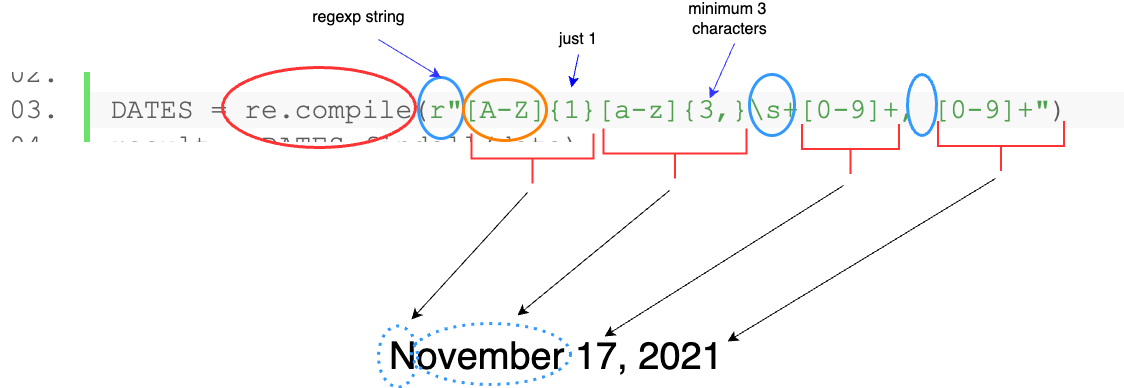

The diagram above was exported from draw.io. Its source (the exported page's mxGraphModel, read from the mxfile embedded in the PNG):
<mxGraphModel dx="1514" dy="1242" grid="0" gridSize="10" guides="1" tooltips="1" connect="1" arrows="1" fold="1" page="0" pageScale="1" pageWidth="850" pageHeight="1100" math="0" shadow="0">
  <root>
    <mxCell id="0" />
    <mxCell id="1" parent="0" />
    <mxCell id="izmZIxoykNqFLqpH7VWU-1" value="" style="shape=image;verticalLabelPosition=bottom;labelBackgroundColor=default;verticalAlign=top;aspect=fixed;imageAspect=0;image=data:image/png,(base64 omitted: 24004 chars);" vertex="1" parent="1">
      <mxGeometry x="-296" y="-92" width="1124" height="70" as="geometry" />
    </mxCell>
    <mxCell id="izmZIxoykNqFLqpH7VWU-2" value="" style="ellipse;whiteSpace=wrap;html=1;fontSize=16;fillColor=none;strokeColor=#FF3333;strokeWidth=3;" vertex="1" parent="1">
      <mxGeometry x="-74" y="-97" width="193" height="80" as="geometry" />
    </mxCell>
    <mxCell id="izmZIxoykNqFLqpH7VWU-3" style="edgeStyle=none;curved=1;rounded=0;orthogonalLoop=1;jettySize=auto;html=1;exitX=1;exitY=0.5;exitDx=0;exitDy=0;fontSize=12;startSize=8;endSize=8;" edge="1" parent="1" source="izmZIxoykNqFLqpH7VWU-2" target="izmZIxoykNqFLqpH7VWU-2">
      <mxGeometry relative="1" as="geometry" />
    </mxCell>
    <mxCell id="izmZIxoykNqFLqpH7VWU-4" value="" style="ellipse;whiteSpace=wrap;html=1;fontSize=16;fillColor=none;strokeColor=#3399FF;strokeWidth=3;" vertex="1" parent="1">
      <mxGeometry x="122" y="-87" width="45" height="61" as="geometry" />
    </mxCell>
    <mxCell id="izmZIxoykNqFLqpH7VWU-5" value="" style="ellipse;whiteSpace=wrap;html=1;fontSize=16;fillColor=none;strokeColor=#FF8000;strokeWidth=3;" vertex="1" parent="1">
      <mxGeometry x="167" y="-85" width="83" height="61" as="geometry" />
    </mxCell>
    <mxCell id="izmZIxoykNqFLqpH7VWU-6" value="just 1" style="text;html=1;strokeColor=none;fillColor=none;align=center;verticalAlign=middle;whiteSpace=wrap;rounded=0;fontSize=16;fontFamily=Helvetica;fontColor=default;" vertex="1" parent="1">
      <mxGeometry x="252" y="-140" width="60" height="30" as="geometry" />
    </mxCell>
    <mxCell id="izmZIxoykNqFLqpH7VWU-7" value="" style="endArrow=classic;html=1;rounded=0;fontFamily=Helvetica;fontSize=16;fontColor=default;startSize=8;endSize=8;curved=1;exitX=0.5;exitY=1;exitDx=0;exitDy=0;strokeColor=#0000FF;" edge="1" parent="1" source="izmZIxoykNqFLqpH7VWU-6">
      <mxGeometry width="50" height="50" relative="1" as="geometry">
        <mxPoint x="175" y="225" as="sourcePoint" />
        <mxPoint x="275" y="-77" as="targetPoint" />
      </mxGeometry>
    </mxCell>
    <mxCell id="izmZIxoykNqFLqpH7VWU-8" value="minimum 3&amp;nbsp; characters" style="text;html=1;strokeColor=none;fillColor=none;align=center;verticalAlign=middle;whiteSpace=wrap;rounded=0;fontSize=16;fontFamily=Helvetica;fontColor=default;" vertex="1" parent="1">
      <mxGeometry x="383" y="-160" width="101" height="30" as="geometry" />
    </mxCell>
    <mxCell id="izmZIxoykNqFLqpH7VWU-9" value="" style="endArrow=classic;html=1;rounded=0;fontFamily=Helvetica;fontSize=16;fontColor=default;startSize=8;endSize=8;curved=1;entryX=0.631;entryY=0.371;entryDx=0;entryDy=0;entryPerimeter=0;strokeColor=#3333FF;" edge="1" parent="1" target="izmZIxoykNqFLqpH7VWU-1">
      <mxGeometry width="50" height="50" relative="1" as="geometry">
        <mxPoint x="438" y="-121" as="sourcePoint" />
        <mxPoint x="285" y="-67" as="targetPoint" />
      </mxGeometry>
    </mxCell>
    <mxCell id="izmZIxoykNqFLqpH7VWU-14" style="edgeStyle=none;curved=1;rounded=0;orthogonalLoop=1;jettySize=auto;html=1;fontFamily=Helvetica;fontSize=16;fontColor=default;startSize=8;endSize=8;" edge="1" parent="1">
      <mxGeometry relative="1" as="geometry">
        <mxPoint x="115" y="155" as="targetPoint" />
        <mxPoint x="231" y="28" as="sourcePoint" />
      </mxGeometry>
    </mxCell>
    <mxCell id="izmZIxoykNqFLqpH7VWU-10" value="" style="strokeWidth=2;html=1;shape=mxgraph.flowchart.annotation_2;align=left;labelPosition=right;pointerEvents=1;strokeColor=#FF3333;verticalAlign=middle;fontFamily=Helvetica;fontSize=16;fontColor=default;fillColor=none;rotation=-90;" vertex="1" parent="1">
      <mxGeometry x="211" y="-67" width="50" height="122" as="geometry" />
    </mxCell>
    <mxCell id="izmZIxoykNqFLqpH7VWU-11" value="regexp string" style="text;html=1;strokeColor=none;fillColor=none;align=center;verticalAlign=middle;whiteSpace=wrap;rounded=0;fontSize=16;fontFamily=Helvetica;fontColor=default;" vertex="1" parent="1">
      <mxGeometry x="3" y="-162" width="119" height="30" as="geometry" />
    </mxCell>
    <mxCell id="izmZIxoykNqFLqpH7VWU-12" value="" style="endArrow=classic;html=1;rounded=0;fontFamily=Helvetica;fontSize=16;fontColor=default;startSize=8;endSize=8;curved=1;entryX=0.5;entryY=0;entryDx=0;entryDy=0;strokeColor=#3333FF;" edge="1" parent="1" target="izmZIxoykNqFLqpH7VWU-4">
      <mxGeometry width="50" height="50" relative="1" as="geometry">
        <mxPoint x="82" y="-125" as="sourcePoint" />
        <mxPoint x="285" y="-67" as="targetPoint" />
      </mxGeometry>
    </mxCell>
    <mxCell id="izmZIxoykNqFLqpH7VWU-13" value="&lt;font style=&quot;font-size: 38px;&quot;&gt;November 17, 2021&lt;/font&gt;" style="text;html=1;strokeColor=none;fillColor=none;align=center;verticalAlign=middle;whiteSpace=wrap;rounded=0;fontSize=16;fontFamily=Helvetica;fontColor=default;" vertex="1" parent="1">
      <mxGeometry x="34" y="177" width="452" height="30" as="geometry" />
    </mxCell>
    <mxCell id="izmZIxoykNqFLqpH7VWU-15" value="" style="ellipse;whiteSpace=wrap;html=1;fontSize=16;fillColor=none;strokeColor=#3399FF;strokeWidth=3;dashed=1;dashPattern=1 2;" vertex="1" parent="1">
      <mxGeometry x="82" y="161.5" width="39" height="61" as="geometry" />
    </mxCell>
    <mxCell id="izmZIxoykNqFLqpH7VWU-16" value="" style="ellipse;whiteSpace=wrap;html=1;fontSize=16;fillColor=none;strokeColor=#3399FF;strokeWidth=3;dashed=1;dashPattern=1 2;" vertex="1" parent="1">
      <mxGeometry x="115" y="159" width="159" height="61" as="geometry" />
    </mxCell>
    <mxCell id="izmZIxoykNqFLqpH7VWU-18" style="edgeStyle=none;curved=1;rounded=0;orthogonalLoop=1;jettySize=auto;html=1;fontFamily=Helvetica;fontSize=16;fontColor=default;startSize=8;endSize=8;" edge="1" parent="1">
      <mxGeometry relative="1" as="geometry">
        <mxPoint x="221" y="151" as="targetPoint" />
        <mxPoint x="373" y="26" as="sourcePoint" />
      </mxGeometry>
    </mxCell>
    <mxCell id="izmZIxoykNqFLqpH7VWU-17" value="" style="strokeWidth=2;html=1;shape=mxgraph.flowchart.annotation_2;align=left;labelPosition=right;pointerEvents=1;strokeColor=#FF3333;verticalAlign=middle;fontFamily=Helvetica;fontSize=16;fontColor=default;fillColor=none;rotation=-90;" vertex="1" parent="1">
      <mxGeometry x="353.5" y="-82.5" width="50" height="143" as="geometry" />
    </mxCell>
    <mxCell id="izmZIxoykNqFLqpH7VWU-19" value="" style="ellipse;whiteSpace=wrap;html=1;fontSize=16;fillColor=none;strokeColor=#3399FF;strokeWidth=3;" vertex="1" parent="1">
      <mxGeometry x="453" y="-90" width="45" height="61" as="geometry" />
    </mxCell>
    <mxCell id="izmZIxoykNqFLqpH7VWU-20" value="" style="ellipse;whiteSpace=wrap;html=1;fontSize=16;fillColor=none;strokeColor=#3399FF;strokeWidth=3;" vertex="1" parent="1">
      <mxGeometry x="611" y="-90" width="29" height="61" as="geometry" />
    </mxCell>
    <mxCell id="izmZIxoykNqFLqpH7VWU-21" value="" style="strokeWidth=2;html=1;shape=mxgraph.flowchart.annotation_2;align=left;labelPosition=right;pointerEvents=1;strokeColor=#FF3333;verticalAlign=middle;fontFamily=Helvetica;fontSize=16;fontColor=default;fillColor=none;rotation=-90;" vertex="1" parent="1">
      <mxGeometry x="529" y="-64" width="50" height="97" as="geometry" />
    </mxCell>
    <mxCell id="izmZIxoykNqFLqpH7VWU-22" style="edgeStyle=none;curved=1;rounded=0;orthogonalLoop=1;jettySize=auto;html=1;entryX=0.606;entryY=-0.167;entryDx=0;entryDy=0;entryPerimeter=0;fontFamily=Helvetica;fontSize=16;fontColor=default;startSize=8;endSize=8;" edge="1" parent="1" target="izmZIxoykNqFLqpH7VWU-13">
      <mxGeometry relative="1" as="geometry">
        <mxPoint x="547" y="21" as="sourcePoint" />
      </mxGeometry>
    </mxCell>
    <mxCell id="izmZIxoykNqFLqpH7VWU-24" style="edgeStyle=none;curved=1;rounded=0;orthogonalLoop=1;jettySize=auto;html=1;fontFamily=Helvetica;fontSize=16;fontColor=default;startSize=8;endSize=8;" edge="1" parent="1">
      <mxGeometry relative="1" as="geometry">
        <mxPoint x="699" y="14" as="sourcePoint" />
        <mxPoint x="431.0045843230404" y="177" as="targetPoint" />
      </mxGeometry>
    </mxCell>
    <mxCell id="izmZIxoykNqFLqpH7VWU-23" value="" style="strokeWidth=2;html=1;shape=mxgraph.flowchart.annotation_2;align=left;labelPosition=right;pointerEvents=1;strokeColor=#FF3333;verticalAlign=middle;fontFamily=Helvetica;fontSize=16;fontColor=default;fillColor=none;rotation=-90;" vertex="1" parent="1">
      <mxGeometry x="679.5" y="-81.5" width="50" height="126" as="geometry" />
    </mxCell>
  </root>
</mxGraphModel>